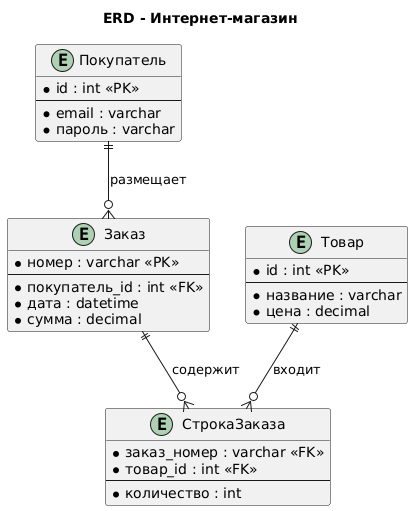

The diagram above was rendered by PlantUML. Its source (embedded in the PNG):
@startuml
title ERD - Интернет-магазин
entity Покупатель {
  *id : int <<PK>>
  --
  *email : varchar
  *пароль : varchar
}
entity Заказ {
  *номер : varchar <<PK>>
  --
  *покупатель_id : int <<FK>>
  *дата : datetime
  *сумма : decimal
}
entity Товар {
  *id : int <<PK>>
  --
  *название : varchar
  *цена : decimal
}
entity СтрокаЗаказа {
  *заказ_номер : varchar <<FK>>
  *товар_id : int <<FK>>
  --
  *количество : int
}
Покупатель ||--o{ Заказ : размещает
Заказ ||--o{ СтрокаЗаказа : содержит
Товар ||--o{ СтрокаЗаказа : входит
@enduml